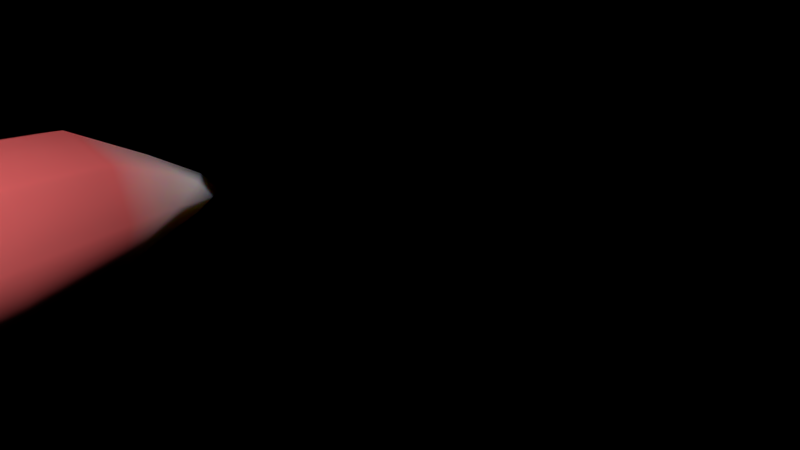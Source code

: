 # Source: muscles.blend  (saved by Blender 2.71.0; exported with 4.5.12 LTS)
import bpy
from mathutils import Matrix  # noqa: F401  (used for matrix-valued properties, if any)

bpy.ops.wm.read_factory_settings(use_empty=True)
scene = bpy.context.scene
scene.name = 'Scene'

# ---- collections
col_collection_1 = bpy.data.collections.new('Collection 1'); scene.collection.children.link(col_collection_1)
col_collection_2 = bpy.data.collections.new('Collection 2'); scene.collection.children.link(col_collection_2)
col_collection_2.hide_render = True
col_collection_2.hide_viewport = True

# ---- materials (node trees are filled in below, after node groups)
mat_muscle_mat = bpy.data.materials.new('muscle_mat')
mat_muscle_mat.alpha_threshold = 0.0
mat_muscle_mat.diffuse_color = (0.8, 0.04968, 0.02656, 1.0)
mat_muscle_mat.roughness = 0.5
mat_muscle_mat.line_color = (0.0, 0.0, 0.0, 1.0)

# ---- material node trees
mat_muscle_mat.use_nodes = True; mat_muscle_mat.node_tree.nodes.clear()
_N = mat_muscle_mat.node_tree.nodes; _L = mat_muscle_mat.node_tree.links
n0 = _N.new('ShaderNodeMixShader'); n0.name = 'Mix Shader.002'; n0.location = (489, 270)
n1 = _N.new('ShaderNodeTexGradient'); n1.name = 'Gradient Texture'; n1.location = (-766, 734)
n2 = _N.new('ShaderNodeValToRGB'); n2.name = 'ColorRamp'; n2.location = (-369, 602)
while len(n2.color_ramp.elements) > 1: n2.color_ramp.elements.remove(n2.color_ramp.elements[-1])
n2.color_ramp.elements[0].position = 0.0; n2.color_ramp.elements[0].color = (1.0, 1.0, 1.0, 1.0)
_e = n2.color_ramp.elements.new(0.3); _e.color = (0.0, 0.0, 0.0, 1.0)
n3 = _N.new('ShaderNodeMixShader'); n3.name = 'Mix Shader'; n3.location = (179, 255)
n4 = _N.new('ShaderNodeSubsurfaceScattering'); n4.name = 'Subsurface Scattering.002'; n4.location = (-466, 38)
n4.inputs[0].default_value = (1.0, 1.0, 1.0, 1.0)
n4.inputs[1].default_value = 0.1
n4.inputs[2].default_value = (1.0, 1.0, 1.0)
n5 = _N.new('ShaderNodeSubsurfaceScattering'); n5.name = 'Subsurface Scattering'; n5.location = (-463, 300)
n5.inputs[0].default_value = (0.8, 0.0, 0.002264, 1.0)
n5.inputs[1].default_value = 0.1
n5.inputs[2].default_value = (1.0, 1.0, 1.0)
n6 = _N.new('ShaderNodeMixShader'); n6.name = 'Mix Shader.001'; n6.location = (-152, 169)
n6.inputs[0].default_value = 0.15
n7 = _N.new('ShaderNodeSubsurfaceScattering'); n7.name = 'Subsurface Scattering.001'; n7.location = (-153, 32)
n7.inputs[0].default_value = (1.0, 0.9335, 0.9626, 1.0)
n7.inputs[1].default_value = 0.1
n7.inputs[2].default_value = (1.0, 1.0, 1.0)
n8 = _N.new('ShaderNodeSubsurfaceScattering'); n8.name = 'Subsurface Scattering.005'; n8.location = (-145, -237)
n8.inputs[0].default_value = (1.0, 1.0, 1.0, 1.0)
n8.inputs[1].default_value = 0.1
n8.inputs[2].default_value = (3.67, 1.76, 0.6)
n9 = _N.new('ShaderNodeOutputMaterial'); n9.name = 'Material Output'; n9.location = (1193, 167)
n10 = _N.new('ShaderNodeValToRGB'); n10.name = 'ColorRamp.001'; n10.location = (-372, 831)
while len(n10.color_ramp.elements) > 1: n10.color_ramp.elements.remove(n10.color_ramp.elements[-1])
n10.color_ramp.elements[0].position = 0.7; n10.color_ramp.elements[0].color = (0.0, 0.0, 0.0, 1.0)
_e = n10.color_ramp.elements.new(1.0); _e.color = (1.0, 1.0, 1.0, 1.0)
n11 = _N.new('ShaderNodeMixShader'); n11.name = 'Mix Shader.003'; n11.location = (796, 400)
n11.inputs[0].default_value = 0.1
n12 = _N.new('ShaderNodeBsdfAnisotropic'); n12.name = 'Glossy BSDF'; n12.location = (486, 106)
n12.distribution = 'BECKMANN'
n12.inputs[1].default_value = 0.4472
_L.new(n5.outputs[0], n6.inputs[1])
_L.new(n3.outputs[0], n0.inputs[1])
_L.new(n7.outputs[0], n3.inputs[2])
_L.new(n6.outputs[0], n3.inputs[1])
_L.new(n4.outputs[0], n6.inputs[2])
_L.new(n1.outputs[0], n2.inputs[0])
_L.new(n2.outputs[0], n3.inputs[0])
_L.new(n0.outputs[0], n11.inputs[1])
_L.new(n8.outputs[0], n0.inputs[2])
_L.new(n1.outputs[0], n10.inputs[0])
_L.new(n10.outputs[0], n0.inputs[0])
_L.new(n11.outputs[0], n9.inputs[0])
_L.new(n12.outputs[0], n11.inputs[2])
n9.is_active_output = True

# ---- world
world_world = bpy.data.worlds.new('World'); scene.world = world_world
world_world.color = (0.0, 0.0, 0.0)
world_world.use_sun_shadow = False
world_world.sun_shadow_jitter_overblur = 0.0
world_world.cycles.sampling_method = 'MANUAL'
world_world.cycles.sample_map_resolution = 256

# ---- meshes
me_cube = bpy.data.meshes.new('Cube')
me_cube.from_pydata([(0.000358, 1.006e-07, -0.8522), (0.0006217, -1.522e-07, 0.8439), (1.96, -3.68e-07, 0.1215), (0.0004885, -0.8482, -0.003261), (-1.961, 1.983e-07, 0.1271), (0.000489, 0.8482, -0.003261), (2.871, -1.509e-07, -0.5751), (-2.873, 1.211e-07, -0.5754), (-1.955, 0.4211, -0.3286), (-1.955, -0.4211, -0.3286), (-1.95, 2.004e-07, -0.7342), (1.953, -0.4156, -0.3285), (1.953, 0.4156, -0.3285), (1.948, -1.313e-07, -0.7289), (1.064, -5.023e-08, -0.8373), (0.0004003, 0.6366, -0.6398), (1.052, 0.7541, -0.0916), (0.0004001, -0.6366, -0.6398), (1.052, -0.7541, -0.0916), (-1.061, 2.188e-07, -0.843), (-1.05, -0.76, -0.09124), (-1.05, 0.76, -0.09124), (1.041, -4.011e-07, 0.6749), (0.0005965, 0.6356, 0.6323), (0.000596, -0.6356, 0.6323), (-1.039, 1.1e-07, 0.681), (2.582, -1.239e-07, -0.709), (2.597, 0.198, -0.523), (2.597, -0.198, -0.523), (-2.585, 1.384e-07, -0.7104), (-2.6, -0.1988, -0.5235), (-2.6, 0.1988, -0.5235), (2.62, -2.28e-07, -0.3149), (-2.622, 1.421e-07, -0.3146), (-1.957, -0.3307, 0.01189), (-1.957, 0.3307, 0.01189), (1.956, 0.3265, 0.007638), (1.956, -0.3265, 0.007638), (-1.952, 0.3027, -0.6398), (-1.952, -0.3027, -0.6398), (1.95, -0.2988, -0.6357), (1.95, 0.2988, -0.6357), (1.06, 0.56, -0.6534), (1.06, -0.56, -0.6534), (-1.058, -0.5645, -0.6575), (-1.058, 0.5645, -0.6575), (1.043, 0.5717, 0.4821), (1.043, -0.5717, 0.4821), (-1.041, -0.576, 0.4868), (-1.041, 0.576, 0.4868), (2.396, 0.1672, -0.6453), (2.396, -0.1672, -0.6453), (-2.399, -0.1683, -0.6471), (-2.399, 0.1683, -0.6471), (2.415, 0.1858, -0.29), (2.415, -0.1858, -0.29), (-2.417, -0.1869, -0.2894), (-2.417, 0.1869, -0.2894)], [], [(0, 15, 42, 14), (0, 14, 43, 17), (0, 17, 44, 19), (0, 19, 45, 15), (1, 22, 46, 23), (1, 23, 49, 25), (1, 25, 48, 24), (1, 24, 47, 22), (2, 36, 46, 22), (2, 22, 47, 37), (2, 37, 55, 32), (2, 32, 54, 36), (3, 17, 43, 18), (3, 18, 47, 24), (3, 24, 48, 20), (3, 20, 44, 17), (4, 34, 48, 25), (4, 25, 49, 35), (4, 35, 57, 33), (4, 33, 56, 34), (5, 23, 46, 16), (5, 16, 42, 15), (5, 15, 45, 21), (5, 21, 49, 23), (6, 26, 50, 27), (6, 27, 54, 32), (6, 32, 55, 28), (6, 28, 51, 26), (7, 29, 52, 30), (7, 30, 56, 33), (7, 33, 57, 31), (7, 31, 53, 29), (8, 35, 49, 21), (8, 21, 45, 38), (8, 38, 53, 31), (8, 31, 57, 35), (9, 39, 44, 20), (9, 20, 48, 34), (9, 34, 56, 30), (9, 30, 52, 39), (10, 38, 45, 19), (10, 19, 44, 39), (10, 39, 52, 29), (10, 29, 53, 38), (11, 37, 47, 18), (11, 18, 43, 40), (11, 40, 51, 28), (11, 28, 55, 37), (12, 41, 42, 16), (12, 16, 46, 36), (12, 36, 54, 27), (12, 27, 50, 41), (13, 40, 43, 14), (13, 14, 42, 41), (13, 41, 50, 26), (13, 26, 51, 40)])
me_cube.polygons.foreach_set('use_smooth', [True] * 56)
me_cube.materials.append(mat_muscle_mat)
me_cube.use_remesh_preserve_volume = False
me_cube.use_remesh_preserve_attributes = False
me_cube.use_mirror_vertex_groups = False
me_cube.update()
arm_muscle_armature = bpy.data.armatures.new('muscle_armature')  # bones are not reproduced
arm_armature = bpy.data.armatures.new('Armature')  # bones are not reproduced

# ---- objects
ob_muscle_stretch_ctrl = bpy.data.objects.new('muscle_stretch_ctrl', None)
ob_muscle_bone = bpy.data.objects.new('muscle_bone', arm_muscle_armature)
ob_muscle = bpy.data.objects.new('muscle', me_cube)
ob_mirror_empty = bpy.data.objects.new('mirror_empty', None)
ob_metarig = bpy.data.objects.new('metarig', arm_armature)

# ---- transforms, parenting, visibility, modifiers, constraints
ob_muscle_stretch_ctrl.location = (2.584, 0.0, 0.0)
ob_muscle_stretch_ctrl.empty_display_type = 'CUBE'
ob_muscle_stretch_ctrl.empty_display_size = 0.34
ob_muscle_stretch_ctrl.empty_image_offset = (0.0, 0.0)
ob_muscle_stretch_ctrl.lineart.crease_threshold = 0.0
ob_muscle_bone.location = (-2.8, 0.0, 0.0)
ob_muscle_bone.rotation_euler = (0.0, 1.571, 0.0)
ob_muscle_bone.scale = (5.384, 5.384, 5.384)
ob_muscle_bone.show_in_front = True
ob_muscle_bone.lineart.crease_threshold = 0.0
ob_muscle.parent = ob_muscle_bone
ob_muscle.matrix_parent_inverse = Matrix(((1.439e-08, -0.0, -0.1857, -0.09198), (0.1857, 0.0, 1.439e-08, -0.4799), (0.0, -0.1857, 0.0, 0.0), (0.0, 0.0, 0.0, 1.0)))
ob_muscle.location = (0.0, 0.0, 0.0)
ob_muscle.lock_rotations_4d = False
ob_muscle.empty_display_type = 'ARROWS'
ob_muscle.lineart.crease_threshold = 0.0
_vg = ob_muscle.vertex_groups.new(name='muscle_jiggle')
_m = ob_muscle.modifiers.new('Softbody', 'SOFT_BODY')
_m.show_render = False
_m = ob_muscle.modifiers.new('Subsurf', 'SUBSURF')
_m.uv_smooth = 'PRESERVE_CORNERS'
_m.quality = 0
_m.levels = 0
_m.render_levels = 0
_m.show_only_control_edges = False
ob_mirror_empty.location = (0.0, 0.0, 0.4953)
ob_mirror_empty.scale = (1.765, 1.765, 1.765)
ob_mirror_empty.empty_display_type = 'SINGLE_ARROW'
ob_mirror_empty.empty_image_offset = (0.0, 0.0)
ob_mirror_empty.lineart.crease_threshold = 0.0
ob_metarig.location = (0.0, 0.0, 0.0)
ob_metarig.scale = (4.63, 4.63, 4.63)
ob_metarig.lineart.crease_threshold = 0.0

# ---- collection membership
col_collection_1.objects.link(ob_muscle_stretch_ctrl)
col_collection_1.objects.link(ob_muscle_bone)
col_collection_1.objects.link(ob_muscle)
col_collection_1.objects.link(ob_mirror_empty)
col_collection_2.objects.link(ob_metarig)

# ---- scene / render settings (as saved in the file)
scene.frame_start = 1; scene.frame_end = 250; scene.frame_set(115)
scene.render.engine = 'CYCLES'
scene.render.dither_intensity = 0.0
scene.cycles.use_denoising = False
scene.cycles.samples = 100
scene.cycles.sampling_pattern = 'TABULATED_SOBOL'
scene.cycles.light_sampling_threshold = 0.0
scene.cycles.use_adaptive_sampling = False
scene.cycles.use_light_tree = False
scene.cycles.blur_glossy = 0.0
scene.cycles.volume_bounces = 1
scene.cycles.pixel_filter_type = 'GAUSSIAN'
scene.cycles.sample_clamp_indirect = 0.0
scene.view_settings.view_transform = 'Standard'
bpy.context.view_layer.update()

# ---- added for rendering (the .blend has no active camera and no usable light): camera, sun
cam_auto = bpy.data.cameras.new('AutoCamera')
cam_auto.lens = 50.0
cam_auto.sensor_width = 36.0
cam_auto.clip_end = 1000.0
ob_auto_camera = bpy.data.objects.new('AutoCamera', cam_auto)
scene.collection.objects.link(ob_auto_camera)
ob_auto_camera.location = (5.75846, -6.9112, 5.0986)
ob_auto_camera.rotation_euler = (1.09748, -7.21219e-08, 0.694738)
scene.camera = ob_auto_camera
light_auto_sun = bpy.data.lights.new('AutoSun', 'SUN')
light_auto_sun.energy = 3.0
light_auto_sun.angle = 0.0523599
ob_auto_sun = bpy.data.objects.new('AutoSun', light_auto_sun)
scene.collection.objects.link(ob_auto_sun)
ob_auto_sun.rotation_euler = (0.872665, 0.174533, 0.523599)
bpy.context.view_layer.update()
